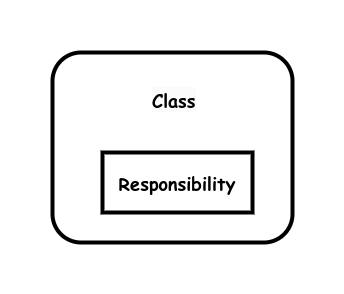

The diagram above was exported from draw.io. Its source (the exported page's mxGraphModel, read from the mxfile embedded in the PNG):
<mxGraphModel dx="2284" dy="711" grid="1" gridSize="10" guides="1" tooltips="1" connect="1" arrows="1" fold="1" page="1" pageScale="1" pageWidth="850" pageHeight="1100" math="0" shadow="0">
  <root>
    <mxCell id="0" />
    <mxCell id="1" parent="0" />
    <mxCell id="j3rDflUNQi4el7JVsgQT-7" value="&lt;b style=&quot;font-size: 18px;&quot;&gt;&lt;br&gt;&lt;/b&gt;" style="rounded=1;whiteSpace=wrap;html=1;strokeWidth=4;fontFamily=Comic Sans MS;fontSize=18;" vertex="1" parent="1">
      <mxGeometry x="-50" y="120" width="240" height="190" as="geometry" />
    </mxCell>
    <mxCell id="j3rDflUNQi4el7JVsgQT-10" value="Responsibility" style="rounded=0;whiteSpace=wrap;html=1;strokeWidth=4;fontSize=18;fontFamily=Comic Sans MS;fontStyle=1" vertex="1" parent="1">
      <mxGeometry y="220" width="150" height="60" as="geometry" />
    </mxCell>
    <mxCell id="j3rDflUNQi4el7JVsgQT-11" value="&lt;b style=&quot;border-color: var(--border-color); color: rgb(0, 0, 0); font-family: &amp;quot;Comic Sans MS&amp;quot;; font-size: 18px; font-style: normal; font-variant-ligatures: normal; font-variant-caps: normal; letter-spacing: normal; orphans: 2; text-align: center; text-indent: 0px; text-transform: none; widows: 2; word-spacing: 0px; -webkit-text-stroke-width: 0px; background-color: rgb(251, 251, 251); text-decoration-thickness: initial; text-decoration-style: initial; text-decoration-color: initial;&quot;&gt;Class&lt;/b&gt;" style="text;whiteSpace=wrap;html=1;" vertex="1" parent="1">
      <mxGeometry x="47.5" y="150" width="45" height="50" as="geometry" />
    </mxCell>
  </root>
</mxGraphModel>